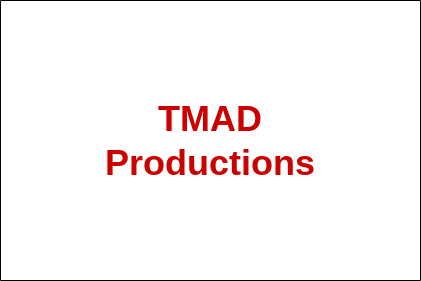

The diagram above was exported from draw.io. Its source (the exported page's mxGraphModel, read from the mxfile embedded in the PNG):
<mxGraphModel dx="945" dy="652" grid="1" gridSize="10" guides="1" tooltips="1" connect="1" arrows="1" fold="1" page="1" pageScale="1" pageWidth="827" pageHeight="1169" math="0" shadow="0">
  <root>
    <mxCell id="0" />
    <mxCell id="1" parent="0" />
    <mxCell id="3" value="&lt;font style=&quot;font-size: 36px;&quot;&gt;&lt;font color=&quot;#cc0000&quot;&gt;TMAD&lt;br&gt;Productions&lt;/font&gt;&lt;br&gt;&lt;/font&gt;" style="swimlane;whiteSpace=wrap;html=1;startSize=280;" vertex="1" collapsed="1" parent="1">
      <mxGeometry x="100" y="100" width="420" height="280" as="geometry">
        <mxRectangle x="310" y="230" width="400" height="270" as="alternateBounds" />
      </mxGeometry>
    </mxCell>
    <mxCell id="4" value="Text" style="text;html=1;strokeColor=none;fillColor=none;align=center;verticalAlign=middle;whiteSpace=wrap;rounded=0;" vertex="1" parent="3">
      <mxGeometry x="180" y="100" width="60" height="30" as="geometry" />
    </mxCell>
  </root>
</mxGraphModel>